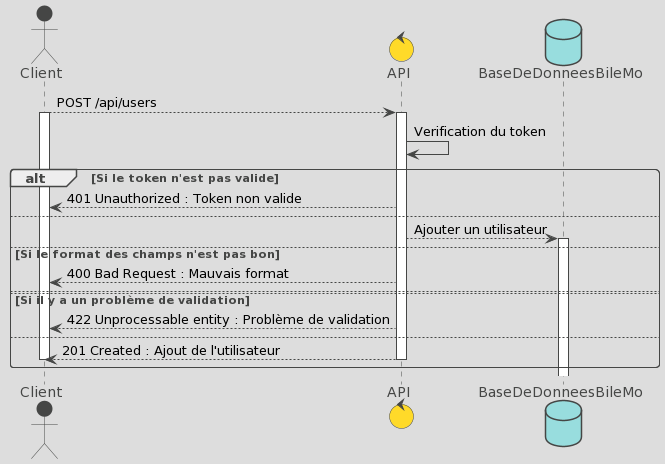

The diagram above was rendered by PlantUML. Its source (embedded in the PNG):
@startuml
!theme toy
actor Client
control API
database BaseDeDonneesBileMo

Client --> API : POST /api/users
Activate Client
Activate API

API -> API : Verification du token

alt Si le token n'est pas valide
  API --> Client : 401 Unauthorized : Token non valide
else

API --> BaseDeDonneesBileMo : Ajouter un utilisateur
Activate BaseDeDonneesBileMo

else Si le format des champs n'est pas bon
  API --> Client : 400 Bad Request : Mauvais format
else

else Si il y a un problème de validation
  API --> Client : 422 Unprocessable entity : Problème de validation
else

API --> Client : 201 Created : Ajout de l'utilisateur

Deactivate Client
Deactivate API
end
@enduml